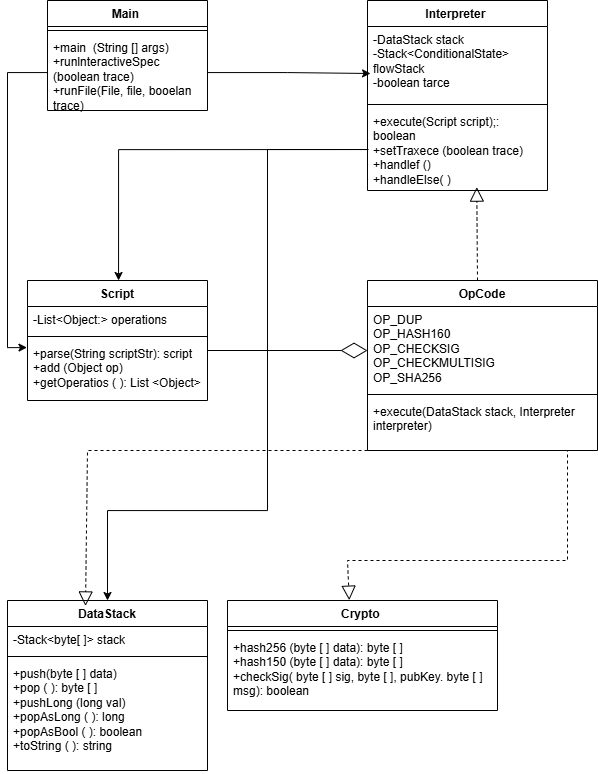

The diagram above was exported from draw.io. Its source (the exported page's mxGraphModel, read from the mxfile embedded in the PNG):
<mxGraphModel dx="2732" dy="1247" grid="1" gridSize="10" guides="1" tooltips="1" connect="1" arrows="1" fold="1" page="1" pageScale="1" pageWidth="827" pageHeight="1169" math="0" shadow="0">
  <root>
    <mxCell id="0" />
    <mxCell id="1" parent="0" />
    <mxCell id="DwBalUluWeherHKJ9-EK-1" parent="1" style="swimlane;fontStyle=1;align=center;verticalAlign=top;childLayout=stackLayout;horizontal=1;startSize=26;horizontalStack=0;resizeParent=1;resizeParentMax=0;resizeLast=0;collapsible=1;marginBottom=0;whiteSpace=wrap;html=1;" value="Main&amp;nbsp;" vertex="1">
      <mxGeometry height="110" width="160" x="200" y="120" as="geometry" />
    </mxCell>
    <mxCell id="DwBalUluWeherHKJ9-EK-3" parent="DwBalUluWeherHKJ9-EK-1" style="line;strokeWidth=1;fillColor=none;align=left;verticalAlign=middle;spacingTop=-1;spacingLeft=3;spacingRight=3;rotatable=0;labelPosition=right;points=[];portConstraint=eastwest;strokeColor=inherit;" value="" vertex="1">
      <mxGeometry height="8" width="160" y="26" as="geometry" />
    </mxCell>
    <mxCell id="DwBalUluWeherHKJ9-EK-4" parent="DwBalUluWeherHKJ9-EK-1" style="text;strokeColor=none;fillColor=none;align=left;verticalAlign=top;spacingLeft=4;spacingRight=4;overflow=hidden;rotatable=0;points=[[0,0.5],[1,0.5]];portConstraint=eastwest;whiteSpace=wrap;html=1;" value="+main&amp;nbsp; (String [] args)&amp;nbsp;&lt;div&gt;+runlnteractiveSpec (boolean trace)&amp;nbsp;&lt;/div&gt;&lt;div&gt;+runFile(File, file, booelan trace)&amp;nbsp;&lt;br&gt;&lt;div&gt;&lt;br&gt;&lt;/div&gt;&lt;/div&gt;" vertex="1">
      <mxGeometry height="76" width="160" y="34" as="geometry" />
    </mxCell>
    <mxCell id="DwBalUluWeherHKJ9-EK-5" parent="1" style="swimlane;fontStyle=1;align=center;verticalAlign=top;childLayout=stackLayout;horizontal=1;startSize=26;horizontalStack=0;resizeParent=1;resizeParentMax=0;resizeLast=0;collapsible=1;marginBottom=0;whiteSpace=wrap;html=1;" value="Interpreter&amp;nbsp;" vertex="1">
      <mxGeometry height="190" width="180" x="520" y="120" as="geometry" />
    </mxCell>
    <mxCell id="DwBalUluWeherHKJ9-EK-6" parent="DwBalUluWeherHKJ9-EK-5" style="text;strokeColor=none;fillColor=none;align=left;verticalAlign=top;spacingLeft=4;spacingRight=4;overflow=hidden;rotatable=0;points=[[0,0.5],[1,0.5]];portConstraint=eastwest;whiteSpace=wrap;html=1;" value="-DataStack stack&lt;div&gt;-Stack&amp;lt;ConditionalState&amp;gt; flowStack&amp;nbsp;&lt;/div&gt;&lt;div&gt;-boolean tarce&amp;nbsp;&lt;/div&gt;" vertex="1">
      <mxGeometry height="74" width="180" y="26" as="geometry" />
    </mxCell>
    <mxCell id="DwBalUluWeherHKJ9-EK-7" parent="DwBalUluWeherHKJ9-EK-5" style="line;strokeWidth=1;fillColor=none;align=left;verticalAlign=middle;spacingTop=-1;spacingLeft=3;spacingRight=3;rotatable=0;labelPosition=right;points=[];portConstraint=eastwest;strokeColor=inherit;" value="" vertex="1">
      <mxGeometry height="8" width="180" y="100" as="geometry" />
    </mxCell>
    <mxCell id="DwBalUluWeherHKJ9-EK-8" parent="DwBalUluWeherHKJ9-EK-5" style="text;strokeColor=none;fillColor=none;align=left;verticalAlign=top;spacingLeft=4;spacingRight=4;overflow=hidden;rotatable=0;points=[[0,0.5],[1,0.5]];portConstraint=eastwest;whiteSpace=wrap;html=1;" value="+execute(Script script);: boolean&amp;nbsp;&lt;div&gt;+setTraxece (boolean trace)&lt;/div&gt;&lt;div&gt;+handlef ()&amp;nbsp;&lt;/div&gt;&lt;div&gt;+handleElse( )&amp;nbsp;&lt;/div&gt;" vertex="1">
      <mxGeometry height="82" width="180" y="108" as="geometry" />
    </mxCell>
    <mxCell id="DwBalUluWeherHKJ9-EK-9" parent="1" style="swimlane;fontStyle=1;align=center;verticalAlign=top;childLayout=stackLayout;horizontal=1;startSize=26;horizontalStack=0;resizeParent=1;resizeParentMax=0;resizeLast=0;collapsible=1;marginBottom=0;whiteSpace=wrap;html=1;" value="Script" vertex="1">
      <mxGeometry height="120" width="180" x="180" y="400" as="geometry" />
    </mxCell>
    <mxCell id="DwBalUluWeherHKJ9-EK-10" parent="DwBalUluWeherHKJ9-EK-9" style="text;strokeColor=none;fillColor=none;align=left;verticalAlign=top;spacingLeft=4;spacingRight=4;overflow=hidden;rotatable=0;points=[[0,0.5],[1,0.5]];portConstraint=eastwest;whiteSpace=wrap;html=1;" value="-List&amp;lt;Object:&amp;gt; operations&amp;nbsp;" vertex="1">
      <mxGeometry height="26" width="180" y="26" as="geometry" />
    </mxCell>
    <mxCell id="DwBalUluWeherHKJ9-EK-11" parent="DwBalUluWeherHKJ9-EK-9" style="line;strokeWidth=1;fillColor=none;align=left;verticalAlign=middle;spacingTop=-1;spacingLeft=3;spacingRight=3;rotatable=0;labelPosition=right;points=[];portConstraint=eastwest;strokeColor=inherit;" value="" vertex="1">
      <mxGeometry height="8" width="180" y="52" as="geometry" />
    </mxCell>
    <mxCell id="DwBalUluWeherHKJ9-EK-12" parent="DwBalUluWeherHKJ9-EK-9" style="text;strokeColor=none;fillColor=none;align=left;verticalAlign=top;spacingLeft=4;spacingRight=4;overflow=hidden;rotatable=0;points=[[0,0.5],[1,0.5]];portConstraint=eastwest;whiteSpace=wrap;html=1;" value="+parse(String scriptStr): script&lt;div&gt;+add (Object op)&lt;/div&gt;&lt;div&gt;+getOperatios ( ): List &amp;lt;Object&amp;gt;&lt;/div&gt;" vertex="1">
      <mxGeometry height="60" width="180" y="60" as="geometry" />
    </mxCell>
    <mxCell id="DwBalUluWeherHKJ9-EK-13" parent="1" style="swimlane;fontStyle=1;align=center;verticalAlign=top;childLayout=stackLayout;horizontal=1;startSize=26;horizontalStack=0;resizeParent=1;resizeParentMax=0;resizeLast=0;collapsible=1;marginBottom=0;whiteSpace=wrap;html=1;" value="OpCode" vertex="1">
      <mxGeometry height="170" width="230" x="520" y="400" as="geometry" />
    </mxCell>
    <mxCell id="DwBalUluWeherHKJ9-EK-31" edge="1" parent="DwBalUluWeherHKJ9-EK-13" style="endArrow=block;dashed=1;endFill=0;endSize=12;html=1;rounded=0;entryX=0.607;entryY=0.959;entryDx=0;entryDy=0;entryPerimeter=0;" target="DwBalUluWeherHKJ9-EK-8" value="">
      <mxGeometry relative="1" width="160" as="geometry">
        <mxPoint x="110" as="sourcePoint" />
        <mxPoint x="270" as="targetPoint" />
      </mxGeometry>
    </mxCell>
    <mxCell id="DwBalUluWeherHKJ9-EK-14" parent="DwBalUluWeherHKJ9-EK-13" style="text;strokeColor=none;fillColor=none;align=left;verticalAlign=top;spacingLeft=4;spacingRight=4;overflow=hidden;rotatable=0;points=[[0,0.5],[1,0.5]];portConstraint=eastwest;whiteSpace=wrap;html=1;" value="OP_DUP&lt;div&gt;OP_HASH160&lt;/div&gt;&lt;div&gt;OP_CHECKSIG&lt;/div&gt;&lt;div&gt;OP_CHECKMULTISIG&lt;/div&gt;&lt;div&gt;OP_SHA256&lt;/div&gt;" vertex="1">
      <mxGeometry height="84" width="230" y="26" as="geometry" />
    </mxCell>
    <mxCell id="DwBalUluWeherHKJ9-EK-15" parent="DwBalUluWeherHKJ9-EK-13" style="line;strokeWidth=1;fillColor=none;align=left;verticalAlign=middle;spacingTop=-1;spacingLeft=3;spacingRight=3;rotatable=0;labelPosition=right;points=[];portConstraint=eastwest;strokeColor=inherit;" value="" vertex="1">
      <mxGeometry height="8" width="230" y="110" as="geometry" />
    </mxCell>
    <mxCell id="DwBalUluWeherHKJ9-EK-16" parent="DwBalUluWeherHKJ9-EK-13" style="text;strokeColor=none;fillColor=none;align=left;verticalAlign=top;spacingLeft=4;spacingRight=4;overflow=hidden;rotatable=0;points=[[0,0.5],[1,0.5]];portConstraint=eastwest;whiteSpace=wrap;html=1;" value="+execute(DataStack stack, Interpreter interpreter)&amp;nbsp;" vertex="1">
      <mxGeometry height="52" width="230" y="118" as="geometry" />
    </mxCell>
    <mxCell id="DwBalUluWeherHKJ9-EK-17" parent="1" style="swimlane;fontStyle=1;align=center;verticalAlign=top;childLayout=stackLayout;horizontal=1;startSize=26;horizontalStack=0;resizeParent=1;resizeParentMax=0;resizeLast=0;collapsible=1;marginBottom=0;whiteSpace=wrap;html=1;" value="DataStack" vertex="1">
      <mxGeometry height="170" width="200" x="160" y="720" as="geometry" />
    </mxCell>
    <mxCell id="DwBalUluWeherHKJ9-EK-18" parent="DwBalUluWeherHKJ9-EK-17" style="text;strokeColor=none;fillColor=none;align=left;verticalAlign=top;spacingLeft=4;spacingRight=4;overflow=hidden;rotatable=0;points=[[0,0.5],[1,0.5]];portConstraint=eastwest;whiteSpace=wrap;html=1;" value="-Stack&amp;lt;byte[ ]&amp;gt; stack" vertex="1">
      <mxGeometry height="26" width="200" y="26" as="geometry" />
    </mxCell>
    <mxCell id="DwBalUluWeherHKJ9-EK-19" parent="DwBalUluWeherHKJ9-EK-17" style="line;strokeWidth=1;fillColor=none;align=left;verticalAlign=middle;spacingTop=-1;spacingLeft=3;spacingRight=3;rotatable=0;labelPosition=right;points=[];portConstraint=eastwest;strokeColor=inherit;" value="" vertex="1">
      <mxGeometry height="8" width="200" y="52" as="geometry" />
    </mxCell>
    <mxCell id="DwBalUluWeherHKJ9-EK-20" parent="DwBalUluWeherHKJ9-EK-17" style="text;strokeColor=none;fillColor=none;align=left;verticalAlign=top;spacingLeft=4;spacingRight=4;overflow=hidden;rotatable=0;points=[[0,0.5],[1,0.5]];portConstraint=eastwest;whiteSpace=wrap;html=1;" value="+push(byte [ ] data)&amp;nbsp;&lt;div&gt;+pop ( ): byte [ ]&lt;br&gt;&lt;/div&gt;&lt;div&gt;+pushLong (long val)&amp;nbsp;&lt;/div&gt;&lt;div&gt;+popAsLong ( ): long&lt;/div&gt;&lt;div&gt;+popAsBool ( ): boolean&amp;nbsp;&lt;/div&gt;&lt;div&gt;+toString ( ): string&amp;nbsp;&lt;/div&gt;" vertex="1">
      <mxGeometry height="110" width="200" y="60" as="geometry" />
    </mxCell>
    <mxCell id="DwBalUluWeherHKJ9-EK-21" parent="1" style="swimlane;fontStyle=1;align=center;verticalAlign=top;childLayout=stackLayout;horizontal=1;startSize=26;horizontalStack=0;resizeParent=1;resizeParentMax=0;resizeLast=0;collapsible=1;marginBottom=0;whiteSpace=wrap;html=1;" value="Crypto&amp;nbsp;" vertex="1">
      <mxGeometry height="110" width="270" x="380" y="720" as="geometry" />
    </mxCell>
    <mxCell id="DwBalUluWeherHKJ9-EK-23" parent="DwBalUluWeherHKJ9-EK-21" style="line;strokeWidth=1;fillColor=none;align=left;verticalAlign=middle;spacingTop=-1;spacingLeft=3;spacingRight=3;rotatable=0;labelPosition=right;points=[];portConstraint=eastwest;strokeColor=inherit;" value="" vertex="1">
      <mxGeometry height="8" width="270" y="26" as="geometry" />
    </mxCell>
    <mxCell id="DwBalUluWeherHKJ9-EK-24" parent="DwBalUluWeherHKJ9-EK-21" style="text;strokeColor=none;fillColor=none;align=left;verticalAlign=top;spacingLeft=4;spacingRight=4;overflow=hidden;rotatable=0;points=[[0,0.5],[1,0.5]];portConstraint=eastwest;whiteSpace=wrap;html=1;" value="+hash256 (byte [ ] data): byte [ ]&lt;div&gt;+hash150 (byte [ ] data): byte [ ]&lt;/div&gt;&lt;div&gt;+checkSig( byte [ ] sig, byte [ ], pubKey. byte [ ] msg): boolean&lt;/div&gt;" vertex="1">
      <mxGeometry height="76" width="270" y="34" as="geometry" />
    </mxCell>
    <mxCell id="DwBalUluWeherHKJ9-EK-26" edge="1" parent="1" source="DwBalUluWeherHKJ9-EK-4" style="edgeStyle=orthogonalEdgeStyle;rounded=0;orthogonalLoop=1;jettySize=auto;html=1;entryX=0.017;entryY=0.635;entryDx=0;entryDy=0;entryPerimeter=0;" target="DwBalUluWeherHKJ9-EK-6">
      <mxGeometry relative="1" as="geometry" />
    </mxCell>
    <mxCell id="DwBalUluWeherHKJ9-EK-27" edge="1" parent="1" source="DwBalUluWeherHKJ9-EK-4" style="edgeStyle=orthogonalEdgeStyle;rounded=0;orthogonalLoop=1;jettySize=auto;html=1;entryX=-0.003;entryY=0.118;entryDx=0;entryDy=0;entryPerimeter=0;" target="DwBalUluWeherHKJ9-EK-12">
      <mxGeometry relative="1" as="geometry" />
    </mxCell>
    <mxCell id="DwBalUluWeherHKJ9-EK-28" edge="1" parent="1" style="edgeStyle=orthogonalEdgeStyle;rounded=0;orthogonalLoop=1;jettySize=auto;html=1;">
      <mxGeometry relative="1" as="geometry">
        <mxPoint x="521" y="269.0526315789475" as="sourcePoint" />
        <mxPoint x="271.0526315789475" y="400" as="targetPoint" />
      </mxGeometry>
    </mxCell>
    <mxCell id="DwBalUluWeherHKJ9-EK-29" edge="1" parent="1" source="DwBalUluWeherHKJ9-EK-8" style="edgeStyle=orthogonalEdgeStyle;rounded=0;orthogonalLoop=1;jettySize=auto;html=1;entryX=0.5;entryY=0;entryDx=0;entryDy=0;" target="DwBalUluWeherHKJ9-EK-17">
      <mxGeometry relative="1" as="geometry">
        <Array as="points">
          <mxPoint x="420" y="269" />
          <mxPoint x="420" y="630" />
          <mxPoint x="260" y="630" />
        </Array>
      </mxGeometry>
    </mxCell>
    <mxCell id="DwBalUluWeherHKJ9-EK-30" edge="1" parent="1" style="endArrow=diamondThin;endFill=0;endSize=24;html=1;rounded=0;" value="">
      <mxGeometry relative="1" width="160" as="geometry">
        <mxPoint x="360" y="470" as="sourcePoint" />
        <mxPoint x="520" y="470" as="targetPoint" />
      </mxGeometry>
    </mxCell>
    <mxCell id="DwBalUluWeherHKJ9-EK-32" edge="1" parent="1" style="endArrow=block;dashed=1;endFill=0;endSize=12;html=1;rounded=0;entryX=0.451;entryY=-0.003;entryDx=0;entryDy=0;entryPerimeter=0;" target="DwBalUluWeherHKJ9-EK-21" value="">
      <mxGeometry relative="1" width="160" as="geometry">
        <Array as="points">
          <mxPoint x="720" y="570" />
          <mxPoint x="720" y="620" />
          <mxPoint x="720" y="680" />
          <mxPoint x="500" y="680" />
        </Array>
        <mxPoint x="610" y="570" as="sourcePoint" />
        <mxPoint x="510" y="710" as="targetPoint" />
      </mxGeometry>
    </mxCell>
    <mxCell id="DwBalUluWeherHKJ9-EK-33" edge="1" parent="1" style="endArrow=block;dashed=1;endFill=0;endSize=12;html=1;rounded=0;entryX=0.39;entryY=0.032;entryDx=0;entryDy=0;entryPerimeter=0;" target="DwBalUluWeherHKJ9-EK-17" value="">
      <mxGeometry relative="1" width="160" as="geometry">
        <Array as="points">
          <mxPoint x="240" y="570" />
        </Array>
        <mxPoint x="580" y="570" as="sourcePoint" />
        <mxPoint x="740" y="570" as="targetPoint" />
      </mxGeometry>
    </mxCell>
  </root>
</mxGraphModel>